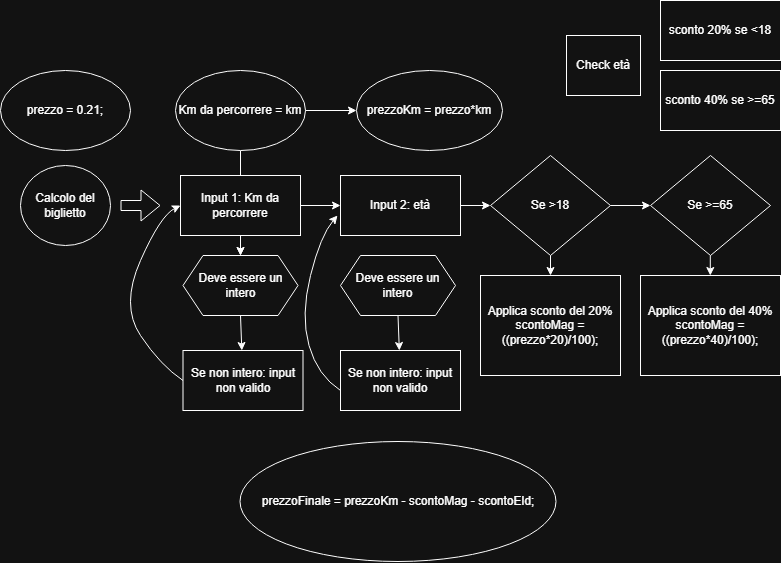

The diagram above was exported from draw.io. Its source (the exported page's mxGraphModel, read from the mxfile embedded in the PNG):
<mxGraphModel dx="1226" dy="628" grid="1" gridSize="10" guides="1" tooltips="1" connect="1" arrows="1" fold="1" page="1" pageScale="1" pageWidth="413" pageHeight="583" math="0" shadow="0">
  <root>
    <mxCell id="0" />
    <mxCell id="1" parent="0" />
    <mxCell id="QbO5KwyIO7WLSAU5YEnG-42" edge="1" parent="1" source="QbO5KwyIO7WLSAU5YEnG-6" style="edgeStyle=orthogonalEdgeStyle;rounded=0;orthogonalLoop=1;jettySize=auto;html=1;" target="QbO5KwyIO7WLSAU5YEnG-17" value="">
      <mxGeometry relative="1" as="geometry" />
    </mxCell>
    <mxCell id="QbO5KwyIO7WLSAU5YEnG-6" parent="1" style="ellipse;whiteSpace=wrap;html=1;" value="Km da percorrere = km" vertex="1">
      <mxGeometry height="80" width="130" x="199" y="79" as="geometry" />
    </mxCell>
    <mxCell id="QbO5KwyIO7WLSAU5YEnG-7" parent="1" style="ellipse;whiteSpace=wrap;html=1;" value="prezzo = 0.21;" vertex="1">
      <mxGeometry height="80" width="130" x="24" y="79" as="geometry" />
    </mxCell>
    <mxCell id="QbO5KwyIO7WLSAU5YEnG-11" parent="1" style="rounded=0;whiteSpace=wrap;html=1;" value="sconto 20% se &amp;lt;18" vertex="1">
      <mxGeometry height="60" width="120" x="684" y="9" as="geometry" />
    </mxCell>
    <mxCell id="QbO5KwyIO7WLSAU5YEnG-12" parent="1" style="rounded=0;whiteSpace=wrap;html=1;" value="sconto 40% se &amp;gt;=65" vertex="1">
      <mxGeometry height="60" width="120" x="684" y="79" as="geometry" />
    </mxCell>
    <mxCell id="QbO5KwyIO7WLSAU5YEnG-13" parent="1" style="rounded=0;whiteSpace=wrap;html=1;" value="Check età" vertex="1">
      <mxGeometry height="60" width="74" x="590" y="44" as="geometry" />
    </mxCell>
    <mxCell id="QbO5KwyIO7WLSAU5YEnG-14" parent="1" style="ellipse;whiteSpace=wrap;html=1;" value="Calcolo del biglietto" vertex="1">
      <mxGeometry height="80" width="90" x="44" y="174" as="geometry" />
    </mxCell>
    <mxCell id="QbO5KwyIO7WLSAU5YEnG-15" parent="1" style="rounded=0;whiteSpace=wrap;html=1;" value="Input 1: Km da percorrere" vertex="1">
      <mxGeometry height="60" width="120" x="204" y="184" as="geometry" />
    </mxCell>
    <mxCell id="QbO5KwyIO7WLSAU5YEnG-17" parent="1" style="shape=hexagon;perimeter=hexagonPerimeter2;whiteSpace=wrap;html=1;fixedSize=1;" value="Deve essere un intero" vertex="1">
      <mxGeometry height="60" width="115" x="206.5" y="264" as="geometry" />
    </mxCell>
    <mxCell id="QbO5KwyIO7WLSAU5YEnG-18" edge="1" parent="1" source="QbO5KwyIO7WLSAU5YEnG-15" style="endArrow=classic;html=1;rounded=0;exitX=0.5;exitY=1;exitDx=0;exitDy=0;entryX=0.5;entryY=0;entryDx=0;entryDy=0;" target="QbO5KwyIO7WLSAU5YEnG-17" value="">
      <mxGeometry height="50" relative="1" width="50" as="geometry">
        <mxPoint x="414" y="184" as="sourcePoint" />
        <mxPoint x="464" y="134" as="targetPoint" />
      </mxGeometry>
    </mxCell>
    <mxCell id="QbO5KwyIO7WLSAU5YEnG-19" edge="1" parent="1" source="QbO5KwyIO7WLSAU5YEnG-15" style="endArrow=classic;html=1;rounded=0;exitX=1;exitY=0.5;exitDx=0;exitDy=0;" value="">
      <mxGeometry height="50" relative="1" width="50" as="geometry">
        <mxPoint x="414" y="184" as="sourcePoint" />
        <mxPoint x="364" y="214" as="targetPoint" />
      </mxGeometry>
    </mxCell>
    <mxCell id="QbO5KwyIO7WLSAU5YEnG-20" edge="1" parent="1" source="QbO5KwyIO7WLSAU5YEnG-17" style="endArrow=classic;html=1;rounded=0;exitX=0.5;exitY=1;exitDx=0;exitDy=0;" target="QbO5KwyIO7WLSAU5YEnG-21" value="">
      <mxGeometry height="50" relative="1" width="50" as="geometry">
        <mxPoint x="414" y="384" as="sourcePoint" />
        <mxPoint x="264" y="354" as="targetPoint" />
      </mxGeometry>
    </mxCell>
    <mxCell id="QbO5KwyIO7WLSAU5YEnG-21" parent="1" style="rounded=0;whiteSpace=wrap;html=1;" value="Se non intero: input non valido" vertex="1">
      <mxGeometry height="60" width="120" x="206.5" y="359" as="geometry" />
    </mxCell>
    <mxCell id="QbO5KwyIO7WLSAU5YEnG-22" parent="1" style="rounded=0;whiteSpace=wrap;html=1;" value="Input 2: età" vertex="1">
      <mxGeometry height="60" width="120" x="364" y="184" as="geometry" />
    </mxCell>
    <mxCell id="QbO5KwyIO7WLSAU5YEnG-24" edge="1" parent="1" source="QbO5KwyIO7WLSAU5YEnG-21" style="curved=1;endArrow=classic;html=1;rounded=0;exitX=0;exitY=0.5;exitDx=0;exitDy=0;entryX=0;entryY=0.5;entryDx=0;entryDy=0;" target="QbO5KwyIO7WLSAU5YEnG-15" value="">
      <mxGeometry height="50" relative="1" width="50" as="geometry">
        <Array as="points">
          <mxPoint x="184" y="374" />
          <mxPoint x="144" y="314" />
          <mxPoint x="184" y="224" />
        </Array>
        <mxPoint x="414" y="284" as="sourcePoint" />
        <mxPoint x="464" y="234" as="targetPoint" />
      </mxGeometry>
    </mxCell>
    <mxCell id="QbO5KwyIO7WLSAU5YEnG-26" edge="1" parent="1" style="shape=flexArrow;endArrow=classic;html=1;rounded=0;" value="">
      <mxGeometry height="50" relative="1" width="50" as="geometry">
        <mxPoint x="144" y="214" as="sourcePoint" />
        <mxPoint x="184" y="214" as="targetPoint" />
      </mxGeometry>
    </mxCell>
    <mxCell id="QbO5KwyIO7WLSAU5YEnG-27" parent="1" style="rhombus;whiteSpace=wrap;html=1;" value="Se &amp;gt;18" vertex="1">
      <mxGeometry height="100" width="120" x="514" y="164" as="geometry" />
    </mxCell>
    <mxCell id="QbO5KwyIO7WLSAU5YEnG-28" parent="1" style="shape=hexagon;perimeter=hexagonPerimeter2;whiteSpace=wrap;html=1;fixedSize=1;" value="Deve essere un intero" vertex="1">
      <mxGeometry height="60" width="115" x="364" y="264" as="geometry" />
    </mxCell>
    <mxCell id="QbO5KwyIO7WLSAU5YEnG-29" edge="1" parent="1" source="QbO5KwyIO7WLSAU5YEnG-28" style="endArrow=classic;html=1;rounded=0;exitX=0.5;exitY=1;exitDx=0;exitDy=0;" target="QbO5KwyIO7WLSAU5YEnG-30" value="">
      <mxGeometry height="50" relative="1" width="50" as="geometry">
        <mxPoint x="571.5" y="384" as="sourcePoint" />
        <mxPoint x="421.5" y="354" as="targetPoint" />
      </mxGeometry>
    </mxCell>
    <mxCell id="QbO5KwyIO7WLSAU5YEnG-30" parent="1" style="rounded=0;whiteSpace=wrap;html=1;" value="Se non intero: input non valido" vertex="1">
      <mxGeometry height="60" width="120" x="364" y="359" as="geometry" />
    </mxCell>
    <mxCell id="QbO5KwyIO7WLSAU5YEnG-31" edge="1" parent="1" style="curved=1;endArrow=classic;html=1;rounded=0;exitX=0;exitY=0.5;exitDx=0;exitDy=0;entryX=0;entryY=0.5;entryDx=0;entryDy=0;" value="">
      <mxGeometry height="50" relative="1" width="50" as="geometry">
        <Array as="points">
          <mxPoint x="341" y="384" />
          <mxPoint x="324" y="324" />
          <mxPoint x="344" y="244" />
        </Array>
        <mxPoint x="364" y="399" as="sourcePoint" />
        <mxPoint x="361" y="224" as="targetPoint" />
      </mxGeometry>
    </mxCell>
    <mxCell id="QbO5KwyIO7WLSAU5YEnG-32" edge="1" parent="1" source="QbO5KwyIO7WLSAU5YEnG-22" style="endArrow=classic;html=1;rounded=0;exitX=1;exitY=0.5;exitDx=0;exitDy=0;entryX=0;entryY=0.5;entryDx=0;entryDy=0;" target="QbO5KwyIO7WLSAU5YEnG-27" value="">
      <mxGeometry height="50" relative="1" width="50" as="geometry">
        <mxPoint x="414" y="284" as="sourcePoint" />
        <mxPoint x="464" y="234" as="targetPoint" />
      </mxGeometry>
    </mxCell>
    <mxCell id="QbO5KwyIO7WLSAU5YEnG-34" parent="1" style="rounded=0;whiteSpace=wrap;html=1;" value="Applica sconto del 20%&lt;br&gt;scontoMag = ((prezzo*20)/100);" vertex="1">
      <mxGeometry height="100" width="140" x="504" y="284" as="geometry" />
    </mxCell>
    <mxCell id="QbO5KwyIO7WLSAU5YEnG-35" parent="1" style="rhombus;whiteSpace=wrap;html=1;" value="Se &amp;gt;=65" vertex="1">
      <mxGeometry height="100" width="120" x="674" y="164" as="geometry" />
    </mxCell>
    <mxCell id="QbO5KwyIO7WLSAU5YEnG-36" parent="1" style="rounded=0;whiteSpace=wrap;html=1;" value="Applica sconto del 40%&lt;br&gt;scontoMag = ((prezzo*40)/100);" vertex="1">
      <mxGeometry height="100" width="140" x="664" y="284" as="geometry" />
    </mxCell>
    <mxCell id="QbO5KwyIO7WLSAU5YEnG-37" edge="1" parent="1" source="QbO5KwyIO7WLSAU5YEnG-27" style="endArrow=classic;html=1;rounded=0;exitX=1;exitY=0.5;exitDx=0;exitDy=0;entryX=0;entryY=0.5;entryDx=0;entryDy=0;" target="QbO5KwyIO7WLSAU5YEnG-35" value="">
      <mxGeometry height="50" relative="1" width="50" as="geometry">
        <mxPoint x="414" y="274" as="sourcePoint" />
        <mxPoint x="464" y="224" as="targetPoint" />
      </mxGeometry>
    </mxCell>
    <mxCell id="QbO5KwyIO7WLSAU5YEnG-38" edge="1" parent="1" source="QbO5KwyIO7WLSAU5YEnG-27" style="endArrow=classic;html=1;rounded=0;exitX=0.5;exitY=1;exitDx=0;exitDy=0;entryX=0.5;entryY=0;entryDx=0;entryDy=0;" target="QbO5KwyIO7WLSAU5YEnG-34" value="">
      <mxGeometry height="50" relative="1" width="50" as="geometry">
        <mxPoint x="400" y="394" as="sourcePoint" />
        <mxPoint x="450" y="344" as="targetPoint" />
      </mxGeometry>
    </mxCell>
    <mxCell id="QbO5KwyIO7WLSAU5YEnG-39" edge="1" parent="1" style="endArrow=classic;html=1;rounded=0;exitX=0.5;exitY=1;exitDx=0;exitDy=0;entryX=0.5;entryY=0;entryDx=0;entryDy=0;" value="">
      <mxGeometry height="50" relative="1" width="50" as="geometry">
        <mxPoint x="733.8" y="264" as="sourcePoint" />
        <mxPoint x="733.8" y="284" as="targetPoint" />
      </mxGeometry>
    </mxCell>
    <mxCell id="QbO5KwyIO7WLSAU5YEnG-41" parent="1" style="ellipse;whiteSpace=wrap;html=1;" value="prezzoFinale = prezzoKm - scontoMag - scontoEld;" vertex="1">
      <mxGeometry height="120" width="316" x="263.5" y="450" as="geometry" />
    </mxCell>
    <mxCell id="QbO5KwyIO7WLSAU5YEnG-43" parent="1" style="ellipse;whiteSpace=wrap;html=1;" value="prezzoKm = prezzo*km" vertex="1">
      <mxGeometry height="80" width="146" x="380" y="79" as="geometry" />
    </mxCell>
    <mxCell id="QbO5KwyIO7WLSAU5YEnG-44" edge="1" parent="1" style="endArrow=classic;html=1;rounded=0;entryX=0;entryY=0.5;entryDx=0;entryDy=0;" target="QbO5KwyIO7WLSAU5YEnG-43" value="">
      <mxGeometry height="50" relative="1" width="50" as="geometry">
        <mxPoint x="329" y="119" as="sourcePoint" />
        <mxPoint x="379" y="69" as="targetPoint" />
      </mxGeometry>
    </mxCell>
  </root>
</mxGraphModel>